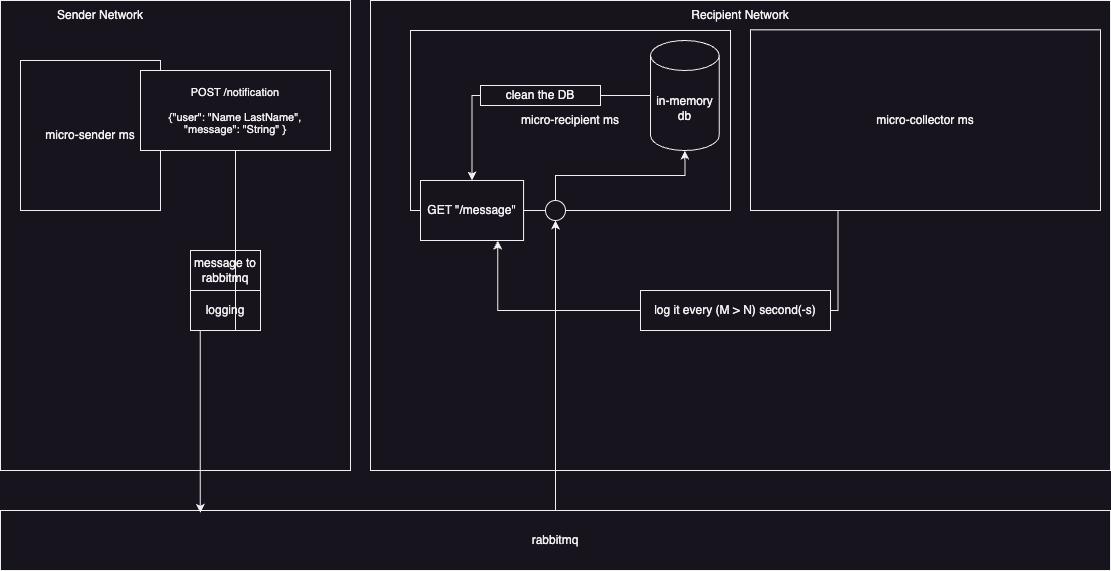

The diagram above was exported from draw.io. Its source (the exported page's mxGraphModel, read from the mxfile embedded in the PNG):
<mxGraphModel dx="1368" dy="921" grid="1" gridSize="10" guides="1" tooltips="1" connect="1" arrows="1" fold="1" page="1" pageScale="1" pageWidth="827" pageHeight="1169" math="0" shadow="0">
  <root>
    <mxCell id="0" />
    <mxCell id="1" parent="0" />
    <mxCell id="3xPK2aOOB4YJp41Shbjn-3" value="" style="group" vertex="1" connectable="0" parent="1">
      <mxGeometry x="70" y="220" width="1110" height="470" as="geometry" />
    </mxCell>
    <mxCell id="3xPK2aOOB4YJp41Shbjn-1" value="" style="rounded=0;whiteSpace=wrap;html=1;" vertex="1" parent="3xPK2aOOB4YJp41Shbjn-3">
      <mxGeometry width="350" height="470" as="geometry" />
    </mxCell>
    <mxCell id="3xPK2aOOB4YJp41Shbjn-2" value="Sender Network" style="text;html=1;align=center;verticalAlign=middle;whiteSpace=wrap;rounded=0;" vertex="1" parent="3xPK2aOOB4YJp41Shbjn-3">
      <mxGeometry width="200" height="30" as="geometry" />
    </mxCell>
    <mxCell id="3xPK2aOOB4YJp41Shbjn-7" value="micro-sender ms" style="rounded=0;whiteSpace=wrap;html=1;" vertex="1" parent="3xPK2aOOB4YJp41Shbjn-3">
      <mxGeometry x="20" y="60" width="140" height="150" as="geometry" />
    </mxCell>
    <mxCell id="3xPK2aOOB4YJp41Shbjn-22" value="&lt;font style=&quot;font-size: 11px;&quot;&gt;POST /notification&lt;/font&gt;&lt;div style=&quot;line-height: 110%; font-size: 11px;&quot;&gt;&lt;font style=&quot;font-size: 11px;&quot;&gt;&lt;br&gt;{&quot;user&quot;: &quot;Name LastName&quot;,&lt;br&gt;&quot;message&quot;: &quot;String&quot; }&lt;/font&gt;&lt;br&gt;&lt;/div&gt;" style="rounded=0;whiteSpace=wrap;html=1;" vertex="1" parent="3xPK2aOOB4YJp41Shbjn-3">
      <mxGeometry x="140" y="70" width="190" height="80" as="geometry" />
    </mxCell>
    <mxCell id="3xPK2aOOB4YJp41Shbjn-21" value="" style="group" vertex="1" connectable="0" parent="3xPK2aOOB4YJp41Shbjn-3">
      <mxGeometry x="370" width="740" height="470" as="geometry" />
    </mxCell>
    <mxCell id="3xPK2aOOB4YJp41Shbjn-5" value="" style="rounded=0;whiteSpace=wrap;html=1;" vertex="1" parent="3xPK2aOOB4YJp41Shbjn-21">
      <mxGeometry width="740" height="470" as="geometry" />
    </mxCell>
    <mxCell id="3xPK2aOOB4YJp41Shbjn-6" value="Recipient Network" style="text;html=1;align=center;verticalAlign=middle;whiteSpace=wrap;rounded=0;" vertex="1" parent="3xPK2aOOB4YJp41Shbjn-21">
      <mxGeometry width="740" height="29.361702127659573" as="geometry" />
    </mxCell>
    <mxCell id="3xPK2aOOB4YJp41Shbjn-10" value="micro-recipient ms" style="rounded=0;whiteSpace=wrap;html=1;" vertex="1" parent="3xPK2aOOB4YJp41Shbjn-21">
      <mxGeometry x="40" y="30" width="320" height="180" as="geometry" />
    </mxCell>
    <mxCell id="3xPK2aOOB4YJp41Shbjn-39" style="edgeStyle=orthogonalEdgeStyle;rounded=0;orthogonalLoop=1;jettySize=auto;html=1;exitX=0.25;exitY=1;exitDx=0;exitDy=0;entryX=0.75;entryY=1;entryDx=0;entryDy=0;" edge="1" parent="3xPK2aOOB4YJp41Shbjn-21" source="3xPK2aOOB4YJp41Shbjn-13" target="3xPK2aOOB4YJp41Shbjn-34">
      <mxGeometry relative="1" as="geometry">
        <Array as="points">
          <mxPoint x="467" y="310" />
          <mxPoint x="127" y="310" />
        </Array>
      </mxGeometry>
    </mxCell>
    <mxCell id="3xPK2aOOB4YJp41Shbjn-13" value="micro-collector ms" style="rounded=0;whiteSpace=wrap;html=1;" vertex="1" parent="3xPK2aOOB4YJp41Shbjn-21">
      <mxGeometry x="380" y="29.36" width="350" height="180.64" as="geometry" />
    </mxCell>
    <mxCell id="3xPK2aOOB4YJp41Shbjn-35" style="edgeStyle=orthogonalEdgeStyle;rounded=0;orthogonalLoop=1;jettySize=auto;html=1;exitX=0;exitY=0.5;exitDx=0;exitDy=0;exitPerimeter=0;entryX=0.5;entryY=0;entryDx=0;entryDy=0;" edge="1" parent="3xPK2aOOB4YJp41Shbjn-21" source="3xPK2aOOB4YJp41Shbjn-27" target="3xPK2aOOB4YJp41Shbjn-34">
      <mxGeometry relative="1" as="geometry" />
    </mxCell>
    <mxCell id="3xPK2aOOB4YJp41Shbjn-27" value="in-memory db" style="shape=cylinder3;whiteSpace=wrap;html=1;boundedLbl=1;backgroundOutline=1;size=15;" vertex="1" parent="3xPK2aOOB4YJp41Shbjn-21">
      <mxGeometry x="280" y="40" width="68.72" height="110" as="geometry" />
    </mxCell>
    <mxCell id="3xPK2aOOB4YJp41Shbjn-31" value="" style="ellipse;whiteSpace=wrap;html=1;aspect=fixed;" vertex="1" parent="3xPK2aOOB4YJp41Shbjn-21">
      <mxGeometry x="175" y="200" width="20" height="20" as="geometry" />
    </mxCell>
    <mxCell id="3xPK2aOOB4YJp41Shbjn-33" style="edgeStyle=orthogonalEdgeStyle;rounded=0;orthogonalLoop=1;jettySize=auto;html=1;exitX=0.5;exitY=0;exitDx=0;exitDy=0;entryX=0.5;entryY=1;entryDx=0;entryDy=0;entryPerimeter=0;" edge="1" parent="3xPK2aOOB4YJp41Shbjn-21" source="3xPK2aOOB4YJp41Shbjn-31" target="3xPK2aOOB4YJp41Shbjn-27">
      <mxGeometry relative="1" as="geometry" />
    </mxCell>
    <mxCell id="3xPK2aOOB4YJp41Shbjn-34" value="GET &quot;/message&quot;" style="rounded=0;whiteSpace=wrap;html=1;" vertex="1" parent="3xPK2aOOB4YJp41Shbjn-21">
      <mxGeometry x="50" y="180" width="103.08" height="60" as="geometry" />
    </mxCell>
    <mxCell id="3xPK2aOOB4YJp41Shbjn-36" value="clean the DB" style="rounded=0;whiteSpace=wrap;html=1;" vertex="1" parent="3xPK2aOOB4YJp41Shbjn-21">
      <mxGeometry x="110" y="85" width="120" height="20" as="geometry" />
    </mxCell>
    <mxCell id="3xPK2aOOB4YJp41Shbjn-40" value="log it every (M &amp;gt; N) second(-s)" style="rounded=0;whiteSpace=wrap;html=1;" vertex="1" parent="3xPK2aOOB4YJp41Shbjn-21">
      <mxGeometry x="270" y="290" width="190" height="40" as="geometry" />
    </mxCell>
    <mxCell id="3xPK2aOOB4YJp41Shbjn-26" value="logging" style="rounded=0;whiteSpace=wrap;html=1;" vertex="1" parent="3xPK2aOOB4YJp41Shbjn-3">
      <mxGeometry x="190" y="290" width="70" height="40" as="geometry" />
    </mxCell>
    <mxCell id="3xPK2aOOB4YJp41Shbjn-25" value="message to rabbitmq" style="rounded=0;whiteSpace=wrap;html=1;" vertex="1" parent="3xPK2aOOB4YJp41Shbjn-3">
      <mxGeometry x="190" y="250" width="70" height="40" as="geometry" />
    </mxCell>
    <mxCell id="3xPK2aOOB4YJp41Shbjn-11" value="rabbitmq" style="rounded=0;whiteSpace=wrap;html=1;" vertex="1" parent="1">
      <mxGeometry x="70" y="730" width="1110" height="60" as="geometry" />
    </mxCell>
    <mxCell id="3xPK2aOOB4YJp41Shbjn-29" style="edgeStyle=orthogonalEdgeStyle;rounded=0;orthogonalLoop=1;jettySize=auto;html=1;exitX=0.5;exitY=1;exitDx=0;exitDy=0;entryX=0.18;entryY=0.039;entryDx=0;entryDy=0;entryPerimeter=0;" edge="1" parent="1" source="3xPK2aOOB4YJp41Shbjn-22" target="3xPK2aOOB4YJp41Shbjn-11">
      <mxGeometry relative="1" as="geometry" />
    </mxCell>
    <mxCell id="3xPK2aOOB4YJp41Shbjn-32" style="edgeStyle=orthogonalEdgeStyle;rounded=0;orthogonalLoop=1;jettySize=auto;html=1;exitX=0.5;exitY=0;exitDx=0;exitDy=0;entryX=0.5;entryY=1;entryDx=0;entryDy=0;" edge="1" parent="1" source="3xPK2aOOB4YJp41Shbjn-11" target="3xPK2aOOB4YJp41Shbjn-31">
      <mxGeometry relative="1" as="geometry" />
    </mxCell>
  </root>
</mxGraphModel>